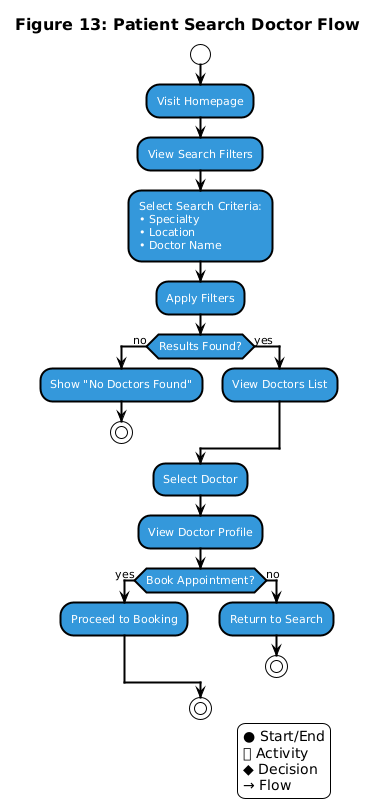

The diagram above was rendered by PlantUML. Its source (embedded in the PNG):
@startuml
!theme plain
skinparam backgroundColor white
skinparam activityBorderColor black
skinparam activityBackgroundColor #3498db
skinparam startColor black
skinparam endColor black
skinparam decisionBorderColor black
skinparam decisionBackgroundColor white
skinparam arrowColor black
skinparam activityFontColor white
skinparam decisionFontColor black
skinparam activityFontSize 11
skinparam decisionFontSize 10
skinparam titleFontSize 16
skinparam titleFontColor black
skinparam activityBorderThickness 2
skinparam decisionBorderThickness 2
skinparam arrowThickness 2
skinparam shadowing false

title Figure 13: Patient Search Doctor Flow

start

:Visit Homepage;

:View Search Filters;

:Select Search Criteria:
• Specialty
• Location
• Doctor Name;

:Apply Filters;

if (Results Found?) then (no)
  :Show "No Doctors Found";
  stop
else (yes)
  :View Doctors List;
endif

:Select Doctor;

:View Doctor Profile;

if (Book Appointment?) then (yes)
  :Proceed to Booking;
else (no)
  :Return to Search;
  stop
endif

stop

legend right
● Start/End
⬜ Activity
◆ Decision
→ Flow
endlegend
@enduml